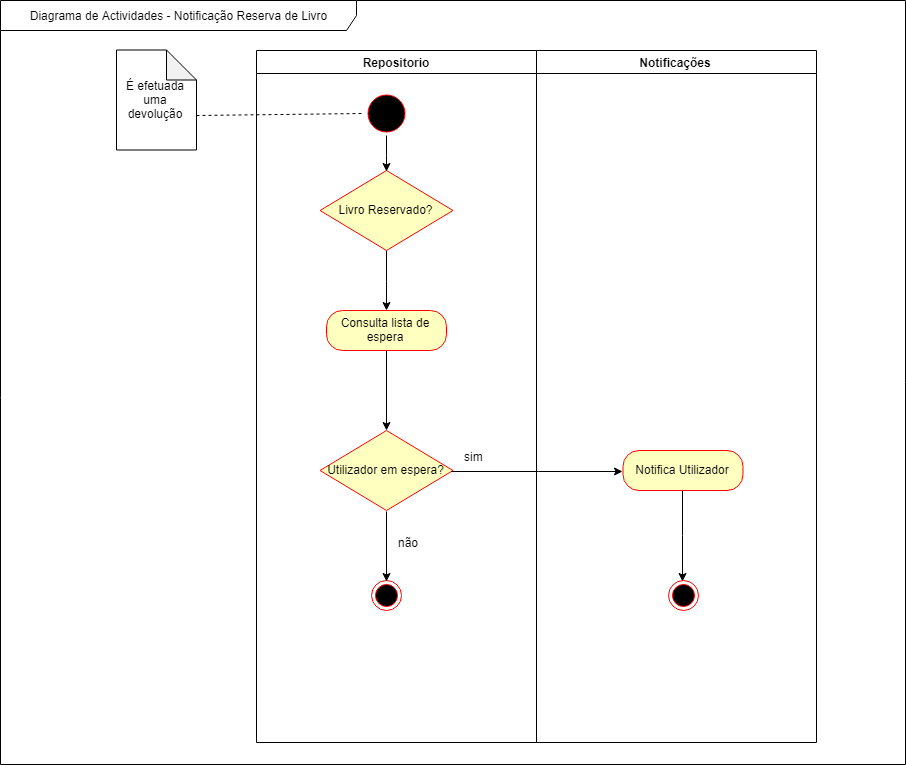

The diagram above was exported from draw.io. Its source (the exported page's mxGraphModel, read from the mxfile embedded in the PNG):
<mxGraphModel dx="1680" dy="2073" grid="1" gridSize="10" guides="1" tooltips="1" connect="1" arrows="1" fold="1" page="1" pageScale="1" pageWidth="827" pageHeight="1169" math="0" shadow="0">
  <root>
    <mxCell id="0" />
    <mxCell id="1" parent="0" />
    <mxCell id="41fimWnM1mxGMTHWwfDi-49" value="É efetuada uma devolução" style="shape=note;whiteSpace=wrap;html=1;backgroundOutline=1;darkOpacity=0.05;" parent="1" vertex="1">
      <mxGeometry x="320" y="-0.5" width="80" height="100" as="geometry" />
    </mxCell>
    <mxCell id="41fimWnM1mxGMTHWwfDi-50" value="" style="endArrow=none;dashed=1;html=1;entryX=0;entryY=0.5;entryDx=0;entryDy=0;exitX=0;exitY=0;exitDx=80;exitDy=65;exitPerimeter=0;" parent="1" source="41fimWnM1mxGMTHWwfDi-49" target="41fimWnM1mxGMTHWwfDi-51" edge="1">
      <mxGeometry width="50" height="50" relative="1" as="geometry">
        <mxPoint x="130" y="62" as="sourcePoint" />
        <mxPoint x="220" y="90" as="targetPoint" />
      </mxGeometry>
    </mxCell>
    <mxCell id="41fimWnM1mxGMTHWwfDi-124" value="" style="edgeStyle=orthogonalEdgeStyle;rounded=0;orthogonalLoop=1;jettySize=auto;html=1;" parent="1" source="41fimWnM1mxGMTHWwfDi-118" edge="1">
      <mxGeometry relative="1" as="geometry">
        <mxPoint x="590" y="380" as="targetPoint" />
      </mxGeometry>
    </mxCell>
    <mxCell id="41fimWnM1mxGMTHWwfDi-118" value="Consulta lista de espera" style="rounded=1;whiteSpace=wrap;html=1;arcSize=40;fontColor=#000000;fillColor=#ffffc0;strokeColor=#ff0000;" parent="1" vertex="1">
      <mxGeometry x="530" y="260" width="120" height="40" as="geometry" />
    </mxCell>
    <mxCell id="41fimWnM1mxGMTHWwfDi-119" value="Repositorio" style="swimlane;whiteSpace=wrap" parent="1" vertex="1">
      <mxGeometry x="460" width="280" height="692" as="geometry" />
    </mxCell>
    <mxCell id="41fimWnM1mxGMTHWwfDi-125" value="Utilizador em espera?" style="rhombus;whiteSpace=wrap;html=1;fillColor=#ffffc0;strokeColor=#ff0000;" parent="41fimWnM1mxGMTHWwfDi-119" vertex="1">
      <mxGeometry x="63.5" y="380" width="133" height="80" as="geometry" />
    </mxCell>
    <mxCell id="41fimWnM1mxGMTHWwfDi-150" value="" style="edgeStyle=orthogonalEdgeStyle;rounded=0;orthogonalLoop=1;jettySize=auto;html=1;" parent="41fimWnM1mxGMTHWwfDi-119" source="41fimWnM1mxGMTHWwfDi-59" edge="1">
      <mxGeometry relative="1" as="geometry">
        <mxPoint x="130" y="260" as="targetPoint" />
      </mxGeometry>
    </mxCell>
    <mxCell id="41fimWnM1mxGMTHWwfDi-59" value="Livro Reservado?" style="rhombus;whiteSpace=wrap;html=1;fillColor=#ffffc0;strokeColor=#ff0000;" parent="41fimWnM1mxGMTHWwfDi-119" vertex="1">
      <mxGeometry x="63.5" y="120" width="133" height="80" as="geometry" />
    </mxCell>
    <mxCell id="41fimWnM1mxGMTHWwfDi-51" value="" style="ellipse;html=1;shape=startState;fillColor=#000000;strokeColor=#ff0000;" parent="41fimWnM1mxGMTHWwfDi-119" vertex="1">
      <mxGeometry x="107.5" y="40" width="45" height="45" as="geometry" />
    </mxCell>
    <mxCell id="41fimWnM1mxGMTHWwfDi-58" value="" style="edgeStyle=orthogonalEdgeStyle;rounded=0;orthogonalLoop=1;jettySize=auto;html=1;entryX=0.5;entryY=0;entryDx=0;entryDy=0;" parent="41fimWnM1mxGMTHWwfDi-119" source="41fimWnM1mxGMTHWwfDi-51" target="41fimWnM1mxGMTHWwfDi-59" edge="1">
      <mxGeometry relative="1" as="geometry">
        <mxPoint x="-139.88235294117635" y="239.70588235294122" as="targetPoint" />
      </mxGeometry>
    </mxCell>
    <mxCell id="Xtj3_dZdyKQudltVBhiU-1" value="" style="ellipse;html=1;shape=endState;fillColor=#000000;strokeColor=#ff0000;fontColor=#FF0000;" parent="41fimWnM1mxGMTHWwfDi-119" vertex="1">
      <mxGeometry x="115" y="530" width="30" height="30" as="geometry" />
    </mxCell>
    <mxCell id="Xtj3_dZdyKQudltVBhiU-2" value="" style="edgeStyle=orthogonalEdgeStyle;rounded=0;orthogonalLoop=1;jettySize=auto;html=1;entryX=0.5;entryY=0;entryDx=0;entryDy=0;exitX=0.5;exitY=1;exitDx=0;exitDy=0;" parent="41fimWnM1mxGMTHWwfDi-119" source="41fimWnM1mxGMTHWwfDi-125" target="Xtj3_dZdyKQudltVBhiU-1" edge="1">
      <mxGeometry relative="1" as="geometry">
        <mxPoint x="-89.5" y="-977.5" as="targetPoint" />
        <Array as="points" />
        <mxPoint x="130.5" y="552.1992481203006" as="sourcePoint" />
      </mxGeometry>
    </mxCell>
    <mxCell id="41fimWnM1mxGMTHWwfDi-130" value="não&lt;br&gt;" style="text;html=1;resizable=0;points=[];autosize=1;align=left;verticalAlign=top;spacingTop=-4;" parent="1" vertex="1">
      <mxGeometry x="600" y="483" width="40" height="20" as="geometry" />
    </mxCell>
    <mxCell id="41fimWnM1mxGMTHWwfDi-131" value="Notificações" style="swimlane;whiteSpace=wrap" parent="1" vertex="1">
      <mxGeometry x="740" width="280" height="692" as="geometry" />
    </mxCell>
    <mxCell id="41fimWnM1mxGMTHWwfDi-142" value="" style="edgeStyle=orthogonalEdgeStyle;rounded=0;orthogonalLoop=1;jettySize=auto;html=1;entryX=0.5;entryY=0;entryDx=0;entryDy=0;" parent="41fimWnM1mxGMTHWwfDi-131" source="41fimWnM1mxGMTHWwfDi-137" target="41fimWnM1mxGMTHWwfDi-138" edge="1">
      <mxGeometry relative="1" as="geometry">
        <mxPoint x="146.5" y="520" as="targetPoint" />
      </mxGeometry>
    </mxCell>
    <mxCell id="41fimWnM1mxGMTHWwfDi-137" value="Notifica Utilizador" style="rounded=1;whiteSpace=wrap;html=1;arcSize=40;fontColor=#000000;fillColor=#ffffc0;strokeColor=#ff0000;" parent="41fimWnM1mxGMTHWwfDi-131" vertex="1">
      <mxGeometry x="86.5" y="400" width="120" height="40" as="geometry" />
    </mxCell>
    <mxCell id="41fimWnM1mxGMTHWwfDi-138" value="" style="ellipse;html=1;shape=endState;fillColor=#000000;strokeColor=#ff0000;fontColor=#FF0000;" parent="41fimWnM1mxGMTHWwfDi-131" vertex="1">
      <mxGeometry x="131.5" y="530" width="30" height="30" as="geometry" />
    </mxCell>
    <mxCell id="41fimWnM1mxGMTHWwfDi-134" value="sim" style="text;html=1;resizable=0;points=[];autosize=1;align=left;verticalAlign=top;spacingTop=-4;" parent="1" vertex="1">
      <mxGeometry x="666" y="397" width="30" height="20" as="geometry" />
    </mxCell>
    <mxCell id="41fimWnM1mxGMTHWwfDi-136" value="" style="edgeStyle=orthogonalEdgeStyle;rounded=0;orthogonalLoop=1;jettySize=auto;html=1;entryX=0;entryY=0.5;entryDx=0;entryDy=0;" parent="1" source="41fimWnM1mxGMTHWwfDi-125" target="41fimWnM1mxGMTHWwfDi-137" edge="1">
      <mxGeometry relative="1" as="geometry">
        <mxPoint x="803" y="420" as="targetPoint" />
      </mxGeometry>
    </mxCell>
    <mxCell id="talq22vrvbo9MyBIfvaG-1" value="Diagrama de Actividades - Notificação Reserva de Livro" style="shape=umlFrame;whiteSpace=wrap;html=1;width=356;height=30;" vertex="1" parent="1">
      <mxGeometry x="204" y="-50" width="905" height="764" as="geometry" />
    </mxCell>
  </root>
</mxGraphModel>